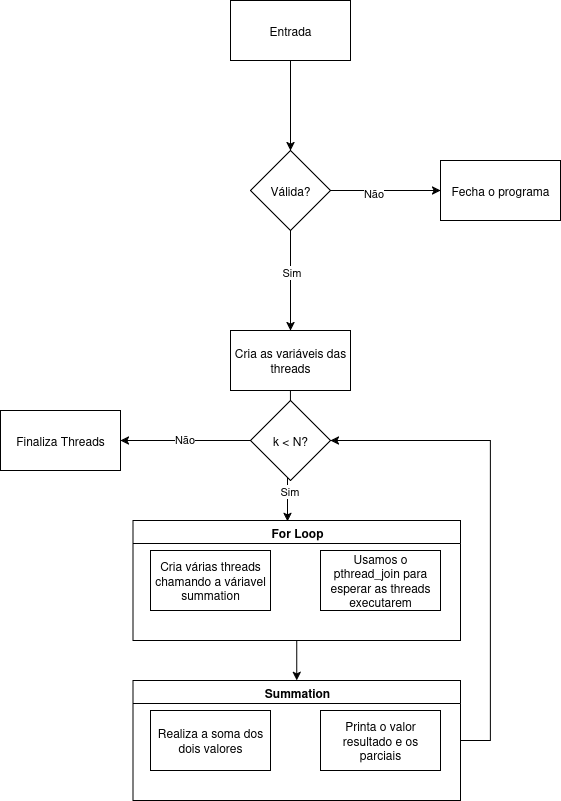

The diagram above was exported from draw.io. Its source (the exported page's mxGraphModel, read from the mxfile embedded in the PNG):
<mxGraphModel dx="806" dy="483" grid="1" gridSize="10" guides="1" tooltips="1" connect="1" arrows="1" fold="1" page="1" pageScale="1" pageWidth="827" pageHeight="1169" math="0" shadow="0">
  <root>
    <mxCell id="0" />
    <mxCell id="1" parent="0" />
    <mxCell id="S8jZojs261IT9XznFR2U-2" style="edgeStyle=orthogonalEdgeStyle;rounded=0;orthogonalLoop=1;jettySize=auto;html=1;" parent="1" source="S8jZojs261IT9XznFR2U-1" edge="1">
      <mxGeometry relative="1" as="geometry">
        <mxPoint x="400" y="220" as="targetPoint" />
      </mxGeometry>
    </mxCell>
    <mxCell id="S8jZojs261IT9XznFR2U-1" value="Entrada" style="rounded=0;whiteSpace=wrap;html=1;" parent="1" vertex="1">
      <mxGeometry x="340" y="70" width="120" height="60" as="geometry" />
    </mxCell>
    <mxCell id="S8jZojs261IT9XznFR2U-4" style="edgeStyle=orthogonalEdgeStyle;rounded=0;orthogonalLoop=1;jettySize=auto;html=1;" parent="1" source="S8jZojs261IT9XznFR2U-3" edge="1">
      <mxGeometry relative="1" as="geometry">
        <mxPoint x="400" y="400" as="targetPoint" />
      </mxGeometry>
    </mxCell>
    <mxCell id="S8jZojs261IT9XznFR2U-6" value="Sim" style="edgeLabel;html=1;align=center;verticalAlign=middle;resizable=0;points=[];" parent="S8jZojs261IT9XznFR2U-4" vertex="1" connectable="0">
      <mxGeometry x="-0.1841" relative="1" as="geometry">
        <mxPoint as="offset" />
      </mxGeometry>
    </mxCell>
    <mxCell id="S8jZojs261IT9XznFR2U-7" style="edgeStyle=orthogonalEdgeStyle;rounded=0;orthogonalLoop=1;jettySize=auto;html=1;exitX=1;exitY=0.5;exitDx=0;exitDy=0;" parent="1" source="S8jZojs261IT9XznFR2U-3" edge="1">
      <mxGeometry relative="1" as="geometry">
        <mxPoint x="550" y="260" as="targetPoint" />
      </mxGeometry>
    </mxCell>
    <mxCell id="S8jZojs261IT9XznFR2U-8" value="Não" style="edgeLabel;html=1;align=center;verticalAlign=middle;resizable=0;points=[];" parent="S8jZojs261IT9XznFR2U-7" vertex="1" connectable="0">
      <mxGeometry x="-0.2398" y="-2" relative="1" as="geometry">
        <mxPoint as="offset" />
      </mxGeometry>
    </mxCell>
    <mxCell id="S8jZojs261IT9XznFR2U-3" value="Válida?" style="rhombus;whiteSpace=wrap;html=1;" parent="1" vertex="1">
      <mxGeometry x="360" y="220" width="80" height="80" as="geometry" />
    </mxCell>
    <mxCell id="S8jZojs261IT9XznFR2U-9" value="&lt;div&gt;Fecha o programa&lt;/div&gt;" style="rounded=0;whiteSpace=wrap;html=1;" parent="1" vertex="1">
      <mxGeometry x="550" y="230" width="120" height="60" as="geometry" />
    </mxCell>
    <mxCell id="2ThJu0VdOyR0ZXTRjtsy-4" value="Cria as variáveis das threads" style="rounded=0;whiteSpace=wrap;html=1;" vertex="1" parent="1">
      <mxGeometry x="340" y="400" width="120" height="60" as="geometry" />
    </mxCell>
    <mxCell id="2ThJu0VdOyR0ZXTRjtsy-16" style="edgeStyle=orthogonalEdgeStyle;rounded=0;orthogonalLoop=1;jettySize=auto;html=1;entryX=0.5;entryY=0;entryDx=0;entryDy=0;" edge="1" parent="1" source="2ThJu0VdOyR0ZXTRjtsy-6" target="2ThJu0VdOyR0ZXTRjtsy-13">
      <mxGeometry relative="1" as="geometry" />
    </mxCell>
    <mxCell id="2ThJu0VdOyR0ZXTRjtsy-6" value="For Loop" style="swimlane;whiteSpace=wrap;html=1;" vertex="1" parent="1">
      <mxGeometry x="242.5" y="590" width="327.5" height="120" as="geometry" />
    </mxCell>
    <mxCell id="2ThJu0VdOyR0ZXTRjtsy-11" value="Cria várias threads chamando a váriavel summation" style="rounded=0;whiteSpace=wrap;html=1;" vertex="1" parent="2ThJu0VdOyR0ZXTRjtsy-6">
      <mxGeometry x="17.5" y="30" width="120" height="60" as="geometry" />
    </mxCell>
    <mxCell id="2ThJu0VdOyR0ZXTRjtsy-12" value="&lt;div&gt;&lt;br&gt;&lt;/div&gt;&lt;div&gt;&lt;br&gt;&lt;/div&gt;&lt;div&gt;Usamos o pthread_join para esperar as threads executarem&lt;/div&gt;&lt;div&gt;&lt;br&gt;&lt;br&gt;&lt;/div&gt;" style="rounded=0;whiteSpace=wrap;html=1;" vertex="1" parent="2ThJu0VdOyR0ZXTRjtsy-6">
      <mxGeometry x="187.5" y="30" width="120" height="60" as="geometry" />
    </mxCell>
    <mxCell id="2ThJu0VdOyR0ZXTRjtsy-27" style="edgeStyle=orthogonalEdgeStyle;rounded=0;orthogonalLoop=1;jettySize=auto;html=1;entryX=1;entryY=0.5;entryDx=0;entryDy=0;" edge="1" parent="1" source="2ThJu0VdOyR0ZXTRjtsy-13" target="2ThJu0VdOyR0ZXTRjtsy-24">
      <mxGeometry relative="1" as="geometry">
        <Array as="points">
          <mxPoint x="600" y="810" />
          <mxPoint x="600" y="510" />
        </Array>
      </mxGeometry>
    </mxCell>
    <mxCell id="2ThJu0VdOyR0ZXTRjtsy-13" value="Summation" style="swimlane;whiteSpace=wrap;html=1;" vertex="1" parent="1">
      <mxGeometry x="242.5" y="750" width="327.5" height="120" as="geometry" />
    </mxCell>
    <mxCell id="2ThJu0VdOyR0ZXTRjtsy-14" value="Realiza a soma dos dois valores" style="rounded=0;whiteSpace=wrap;html=1;" vertex="1" parent="2ThJu0VdOyR0ZXTRjtsy-13">
      <mxGeometry x="17.5" y="30" width="120" height="60" as="geometry" />
    </mxCell>
    <mxCell id="2ThJu0VdOyR0ZXTRjtsy-15" value="Printa o valor resultado e os parciais" style="rounded=0;whiteSpace=wrap;html=1;" vertex="1" parent="2ThJu0VdOyR0ZXTRjtsy-13">
      <mxGeometry x="187.5" y="30" width="120" height="60" as="geometry" />
    </mxCell>
    <mxCell id="2ThJu0VdOyR0ZXTRjtsy-23" style="edgeStyle=orthogonalEdgeStyle;rounded=0;orthogonalLoop=1;jettySize=auto;html=1;entryX=0.472;entryY=0.008;entryDx=0;entryDy=0;entryPerimeter=0;" edge="1" parent="1" source="2ThJu0VdOyR0ZXTRjtsy-4" target="2ThJu0VdOyR0ZXTRjtsy-6">
      <mxGeometry relative="1" as="geometry">
        <mxPoint x="400" y="580" as="targetPoint" />
      </mxGeometry>
    </mxCell>
    <mxCell id="2ThJu0VdOyR0ZXTRjtsy-26" value="Sim" style="edgeLabel;html=1;align=center;verticalAlign=middle;resizable=0;points=[];" vertex="1" connectable="0" parent="2ThJu0VdOyR0ZXTRjtsy-23">
      <mxGeometry x="0.5332" y="1" relative="1" as="geometry">
        <mxPoint as="offset" />
      </mxGeometry>
    </mxCell>
    <mxCell id="2ThJu0VdOyR0ZXTRjtsy-31" style="edgeStyle=orthogonalEdgeStyle;rounded=0;orthogonalLoop=1;jettySize=auto;html=1;entryX=1;entryY=0.5;entryDx=0;entryDy=0;" edge="1" parent="1" source="2ThJu0VdOyR0ZXTRjtsy-24" target="2ThJu0VdOyR0ZXTRjtsy-28">
      <mxGeometry relative="1" as="geometry" />
    </mxCell>
    <mxCell id="2ThJu0VdOyR0ZXTRjtsy-32" value="Não" style="edgeLabel;html=1;align=center;verticalAlign=middle;resizable=0;points=[];" vertex="1" connectable="0" parent="2ThJu0VdOyR0ZXTRjtsy-31">
      <mxGeometry x="0.0281" y="-2" relative="1" as="geometry">
        <mxPoint as="offset" />
      </mxGeometry>
    </mxCell>
    <mxCell id="2ThJu0VdOyR0ZXTRjtsy-24" value="k &amp;lt; N?" style="rhombus;whiteSpace=wrap;html=1;" vertex="1" parent="1">
      <mxGeometry x="360" y="470" width="80" height="80" as="geometry" />
    </mxCell>
    <mxCell id="2ThJu0VdOyR0ZXTRjtsy-28" value="Finaliza Threads" style="rounded=0;whiteSpace=wrap;html=1;" vertex="1" parent="1">
      <mxGeometry x="110" y="480" width="120" height="60" as="geometry" />
    </mxCell>
  </root>
</mxGraphModel>